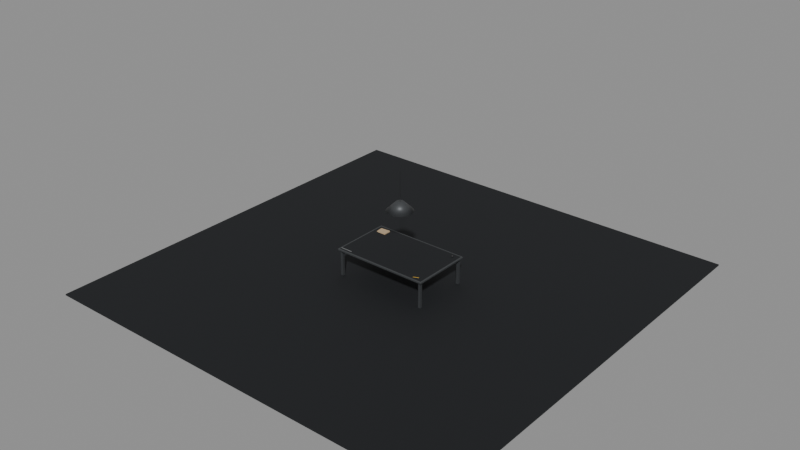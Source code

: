 # Source: BC001_LOC_ARCHIVE.blend  (saved by Blender 5.2.45; exported with 4.5.12 LTS)
import bpy
from mathutils import Matrix  # noqa: F401  (used for matrix-valued properties, if any)

bpy.ops.wm.read_factory_settings(use_empty=True)
scene = bpy.context.scene
scene.name = 'Scene'

# ---- collections
col_env_05_archive_light_table = bpy.data.collections.new('ENV_05_ARCHIVE_LIGHT_TABLE'); scene.collection.children.link(col_env_05_archive_light_table)

# ---- materials (node trees are filled in below, after node groups)
mat_mat_coronerblack = bpy.data.materials.new('MAT_CoronerBlack')
mat_mat_coronerblack.diffuse_color = (0.005605, 0.006995, 0.009134, 1.0)
mat_mat_paintedmetal_dark = bpy.data.materials.new('MAT_PaintedMetal_Dark')
mat_mat_paintedmetal_dark.diffuse_color = (0.07, 0.075, 0.08, 1.0)
mat_mat_plastic_black = bpy.data.materials.new('MAT_Plastic_Black')
mat_mat_plastic_black.diffuse_color = (0.02, 0.02, 0.022, 1.0)
mat_mat_steel_brushed = bpy.data.materials.new('MAT_Steel_Brushed')
mat_mat_steel_brushed.diffuse_color = (0.55, 0.56, 0.57, 1.0)
mat_mat_retailyellow_editorial = bpy.data.materials.new('MAT_RetailYellow_Editorial')
mat_mat_retailyellow_editorial.diffuse_color = (0.807, 0.5029, 0.05613, 1.0)
mat_mat_cardboard = bpy.data.materials.new('MAT_Cardboard')
mat_mat_cardboard.diffuse_color = (0.485, 0.36, 0.22, 1.0)

# ---- material node trees
mat_mat_coronerblack.use_nodes = True; mat_mat_coronerblack.node_tree.nodes.clear()
_N = mat_mat_coronerblack.node_tree.nodes; _L = mat_mat_coronerblack.node_tree.links
n0 = _N.new('ShaderNodeBsdfPrincipled'); n0.name = 'Principled BSDF'; n0.location = (-200, 100)
n0.inputs[0].default_value = (0.005605, 0.006995, 0.009134, 1.0)
n0.inputs[2].default_value = 0.8
n0.inputs[10].default_value = 0.005
n1 = _N.new('ShaderNodeOutputMaterial'); n1.name = 'Material Output'; n1.location = (200, 100)
_L.new(n0.outputs[0], n1.inputs[0])
n1.is_active_output = True
mat_mat_paintedmetal_dark.use_nodes = True; mat_mat_paintedmetal_dark.node_tree.nodes.clear()
_N = mat_mat_paintedmetal_dark.node_tree.nodes; _L = mat_mat_paintedmetal_dark.node_tree.links
n0 = _N.new('ShaderNodeBsdfPrincipled'); n0.name = 'Principled BSDF'; n0.location = (-200, 100)
n0.inputs[1].default_value = 0.4
n0.inputs[10].default_value = 0.005
n1 = _N.new('ShaderNodeOutputMaterial'); n1.name = 'Material Output'; n1.location = (200, 100)
n2 = _N.new('ShaderNodeTexCoord'); n2.name = 'Texture Coordinate'; n2.location = (0, 0)
n3 = _N.new('ShaderNodeTexNoise'); n3.name = 'Noise Texture'; n3.location = (0, 0)
n3.width = 160
n3.inputs[2].default_value = 40.0
n3.inputs[3].default_value = 8.0
n4 = _N.new('ShaderNodeValToRGB'); n4.name = 'Color Ramp'; n4.location = (0, 0)
while len(n4.color_ramp.elements) > 1: n4.color_ramp.elements.remove(n4.color_ramp.elements[-1])
n4.color_ramp.elements[0].position = 0.0; n4.color_ramp.elements[0].color = (0.06, 0.065, 0.07, 1.0)
_e = n4.color_ramp.elements.new(1.0); _e.color = (0.08, 0.085, 0.09, 1.0)
n5 = _N.new('ShaderNodeBump'); n5.name = 'Bump'; n5.location = (0, 0)
n5.inputs[0].default_value = 0.03
n5.inputs[1].default_value = 0.002
_L.new(n0.outputs[0], n1.inputs[0])
_L.new(n2.outputs[3], n3.inputs[0])
_L.new(n3.outputs[0], n4.inputs[0])
_L.new(n4.outputs[0], n0.inputs[0])
_L.new(n3.outputs[0], n5.inputs[3])
_L.new(n5.outputs[0], n0.inputs[5])
n1.is_active_output = True
mat_mat_plastic_black.use_nodes = True; mat_mat_plastic_black.node_tree.nodes.clear()
_N = mat_mat_plastic_black.node_tree.nodes; _L = mat_mat_plastic_black.node_tree.links
n0 = _N.new('ShaderNodeBsdfPrincipled'); n0.name = 'Principled BSDF'; n0.location = (-200, 100)
n0.inputs[0].default_value = (0.02, 0.02, 0.022, 1.0)
n0.inputs[2].default_value = 0.4
n0.inputs[10].default_value = 0.005
n1 = _N.new('ShaderNodeOutputMaterial'); n1.name = 'Material Output'; n1.location = (200, 100)
_L.new(n0.outputs[0], n1.inputs[0])
n1.is_active_output = True
mat_mat_steel_brushed.use_nodes = True; mat_mat_steel_brushed.node_tree.nodes.clear()
_N = mat_mat_steel_brushed.node_tree.nodes; _L = mat_mat_steel_brushed.node_tree.links
n0 = _N.new('ShaderNodeBsdfPrincipled'); n0.name = 'Principled BSDF'; n0.location = (-200, 100)
n0.inputs[0].default_value = (0.55, 0.56, 0.57, 1.0)
n0.inputs[1].default_value = 1.0
n0.inputs[2].default_value = 0.35
n0.inputs[10].default_value = 0.005
n1 = _N.new('ShaderNodeOutputMaterial'); n1.name = 'Material Output'; n1.location = (200, 100)
_L.new(n0.outputs[0], n1.inputs[0])
n1.is_active_output = True
mat_mat_retailyellow_editorial.use_nodes = True; mat_mat_retailyellow_editorial.node_tree.nodes.clear()
_N = mat_mat_retailyellow_editorial.node_tree.nodes; _L = mat_mat_retailyellow_editorial.node_tree.links
n0 = _N.new('ShaderNodeBsdfPrincipled'); n0.name = 'Principled BSDF'; n0.location = (-200, 100)
n0.inputs[0].default_value = (0.807, 0.5029, 0.05613, 1.0)
n0.inputs[10].default_value = 0.005
n1 = _N.new('ShaderNodeOutputMaterial'); n1.name = 'Material Output'; n1.location = (200, 100)
_L.new(n0.outputs[0], n1.inputs[0])
n1.is_active_output = True
mat_mat_cardboard.use_nodes = True; mat_mat_cardboard.node_tree.nodes.clear()
_N = mat_mat_cardboard.node_tree.nodes; _L = mat_mat_cardboard.node_tree.links
n0 = _N.new('ShaderNodeBsdfPrincipled'); n0.name = 'Principled BSDF'; n0.location = (-200, 100)
n0.inputs[2].default_value = 0.85
n0.inputs[10].default_value = 0.005
n1 = _N.new('ShaderNodeOutputMaterial'); n1.name = 'Material Output'; n1.location = (200, 100)
n2 = _N.new('ShaderNodeTexCoord'); n2.name = 'Texture Coordinate'; n2.location = (0, 0)
n3 = _N.new('ShaderNodeTexWave'); n3.name = 'Wave Texture'; n3.location = (0, 0)
n3.width = 160
n3.bands_direction = 'Y'
n3.inputs[1].default_value = 30.0
n3.inputs[2].default_value = 4.0
n4 = _N.new('ShaderNodeValToRGB'); n4.name = 'Color Ramp'; n4.location = (0, 0)
while len(n4.color_ramp.elements) > 1: n4.color_ramp.elements.remove(n4.color_ramp.elements[-1])
n4.color_ramp.elements[0].position = 0.0; n4.color_ramp.elements[0].color = (0.45, 0.33, 0.2, 1.0)
_e = n4.color_ramp.elements.new(1.0); _e.color = (0.52, 0.39, 0.24, 1.0)
n5 = _N.new('ShaderNodeBump'); n5.name = 'Bump'; n5.location = (0, 0)
n5.inputs[0].default_value = 0.1
n5.inputs[1].default_value = 0.002
_L.new(n0.outputs[0], n1.inputs[0])
_L.new(n2.outputs[3], n3.inputs[0])
_L.new(n3.outputs[1], n4.inputs[0])
_L.new(n4.outputs[0], n0.inputs[0])
_L.new(n3.outputs[1], n5.inputs[3])
_L.new(n5.outputs[0], n0.inputs[5])
n1.is_active_output = True

# ---- meshes
me_ar_floor = bpy.data.meshes.new('AR_Floor')
me_ar_floor.from_pydata([(-7.0, -7.0, -0.02), (7.0, -7.0, -0.02), (7.0, 7.0, -0.02), (-7.0, 7.0, -0.02), (-7.0, -7.0, 0.02), (7.0, -7.0, 0.02), (7.0, 7.0, 0.02), (-7.0, 7.0, 0.02)], [], [(0, 3, 2, 1), (4, 5, 6, 7), (0, 1, 5, 4), (1, 2, 6, 5), (2, 3, 7, 6), (3, 0, 4, 7)])
me_ar_floor.materials.append(mat_mat_coronerblack)
me_ar_floor.update()
me_ar_table_top = bpy.data.meshes.new('AR_Table_Top')
me_ar_table_top.from_pydata([(-1.6, -1.0, -0.03), (1.6, -1.0, -0.03), (1.6, 1.0, -0.03), (-1.6, 1.0, -0.03), (-1.6, -1.0, 0.03), (1.6, -1.0, 0.03), (1.6, 1.0, 0.03), (-1.6, 1.0, 0.03)], [], [(0, 3, 2, 1), (4, 5, 6, 7), (0, 1, 5, 4), (1, 2, 6, 5), (2, 3, 7, 6), (3, 0, 4, 7)])
me_ar_table_top.materials.append(mat_mat_paintedmetal_dark)
me_ar_table_top.update()
me_ar_table_felt = bpy.data.meshes.new('AR_Table_Felt')
me_ar_table_felt.from_pydata([(-1.55, -0.95, -0.001), (1.55, -0.95, -0.001), (1.55, 0.95, -0.001), (-1.55, 0.95, -0.001), (-1.55, -0.95, 0.001), (1.55, -0.95, 0.001), (1.55, 0.95, 0.001), (-1.55, 0.95, 0.001)], [], [(0, 3, 2, 1), (4, 5, 6, 7), (0, 1, 5, 4), (1, 2, 6, 5), (2, 3, 7, 6), (3, 0, 4, 7)])
me_ar_table_felt.materials.append(mat_mat_coronerblack)
me_ar_table_felt.update()
me_ar_table_leg__1_1 = bpy.data.meshes.new('AR_Table_Leg_-1-1')
me_ar_table_leg__1_1.from_pydata([(-0.04, -0.04, -0.42), (0.04, -0.04, -0.42), (0.04, 0.04, -0.42), (-0.04, 0.04, -0.42), (-0.04, -0.04, 0.42), (0.04, -0.04, 0.42), (0.04, 0.04, 0.42), (-0.04, 0.04, 0.42)], [], [(0, 3, 2, 1), (4, 5, 6, 7), (0, 1, 5, 4), (1, 2, 6, 5), (2, 3, 7, 6), (3, 0, 4, 7)])
me_ar_table_leg__1_1.materials.append(mat_mat_paintedmetal_dark)
me_ar_table_leg__1_1.update()
me_ar_table_leg__1_1_1 = bpy.data.meshes.new('AR_Table_Leg_-1+1')
me_ar_table_leg__1_1_1.from_pydata([(-0.04, -0.04, -0.42), (0.04, -0.04, -0.42), (0.04, 0.04, -0.42), (-0.04, 0.04, -0.42), (-0.04, -0.04, 0.42), (0.04, -0.04, 0.42), (0.04, 0.04, 0.42), (-0.04, 0.04, 0.42)], [], [(0, 3, 2, 1), (4, 5, 6, 7), (0, 1, 5, 4), (1, 2, 6, 5), (2, 3, 7, 6), (3, 0, 4, 7)])
me_ar_table_leg__1_1_1.materials.append(mat_mat_paintedmetal_dark)
me_ar_table_leg__1_1_1.update()
me_ar_table_leg__1_1_2 = bpy.data.meshes.new('AR_Table_Leg_+1-1')
me_ar_table_leg__1_1_2.from_pydata([(-0.04, -0.04, -0.42), (0.04, -0.04, -0.42), (0.04, 0.04, -0.42), (-0.04, 0.04, -0.42), (-0.04, -0.04, 0.42), (0.04, -0.04, 0.42), (0.04, 0.04, 0.42), (-0.04, 0.04, 0.42)], [], [(0, 3, 2, 1), (4, 5, 6, 7), (0, 1, 5, 4), (1, 2, 6, 5), (2, 3, 7, 6), (3, 0, 4, 7)])
me_ar_table_leg__1_1_2.materials.append(mat_mat_paintedmetal_dark)
me_ar_table_leg__1_1_2.update()
me_ar_table_leg__1_1_3 = bpy.data.meshes.new('AR_Table_Leg_+1+1')
me_ar_table_leg__1_1_3.from_pydata([(-0.04, -0.04, -0.42), (0.04, -0.04, -0.42), (0.04, 0.04, -0.42), (-0.04, 0.04, -0.42), (-0.04, -0.04, 0.42), (0.04, -0.04, 0.42), (0.04, 0.04, 0.42), (-0.04, 0.04, 0.42)], [], [(0, 3, 2, 1), (4, 5, 6, 7), (0, 1, 5, 4), (1, 2, 6, 5), (2, 3, 7, 6), (3, 0, 4, 7)])
me_ar_table_leg__1_1_3.materials.append(mat_mat_paintedmetal_dark)
me_ar_table_leg__1_1_3.update()
me_ar_lamp_shade = bpy.data.meshes.new('AR_Lamp_Shade')
me_ar_lamp_shade.from_pydata([(0.42, 0.0, 0.0), (0.4119, 0.08194, 0.0), (0.388, 0.1607, 0.0), (0.3492, 0.2333, 0.0), (0.297, 0.297, 0.0), (0.2333, 0.3492, 0.0), (0.1607, 0.388, 0.0), (0.08194, 0.4119, 0.0), (2.572e-17, 0.42, 0.0), (-0.08194, 0.4119, 0.0), (-0.1607, 0.388, 0.0), (-0.2333, 0.3492, 0.0), (-0.297, 0.297, 0.0), (-0.3492, 0.2333, 0.0), (-0.388, 0.1607, 0.0), (-0.4119, 0.08194, 0.0), (-0.42, 5.144e-17, 0.0), (-0.4119, -0.08194, 0.0), (-0.388, -0.1607, 0.0), (-0.3492, -0.2333, 0.0), (-0.297, -0.297, 0.0), (-0.2333, -0.3492, 0.0), (-0.1607, -0.388, 0.0), (-0.08194, -0.4119, 0.0), (-7.715e-17, -0.42, 0.0), (0.08194, -0.4119, 0.0), (0.1607, -0.388, 0.0), (0.2333, -0.3492, 0.0), (0.297, -0.297, 0.0), (0.3492, -0.2333, 0.0), (0.388, -0.1607, 0.0), (0.4119, -0.08194, 0.0), (0.12, 0.0, 0.3), (0.1177, 0.02341, 0.3), (0.1109, 0.04592, 0.3), (0.09978, 0.06667, 0.3), (0.08485, 0.08485, 0.3), (0.06667, 0.09978, 0.3), (0.04592, 0.1109, 0.3), (0.02341, 0.1177, 0.3), (7.348e-18, 0.12, 0.3), (-0.02341, 0.1177, 0.3), (-0.04592, 0.1109, 0.3), (-0.06667, 0.09978, 0.3), (-0.08485, 0.08485, 0.3), (-0.09978, 0.06667, 0.3), (-0.1109, 0.04592, 0.3), (-0.1177, 0.02341, 0.3), (-0.12, 1.47e-17, 0.3), (-0.1177, -0.02341, 0.3), (-0.1109, -0.04592, 0.3), (-0.09978, -0.06667, 0.3), (-0.08485, -0.08485, 0.3), (-0.06667, -0.09978, 0.3), (-0.04592, -0.1109, 0.3), (-0.02341, -0.1177, 0.3), (-2.204e-17, -0.12, 0.3), (0.02341, -0.1177, 0.3), (0.04592, -0.1109, 0.3), (0.06667, -0.09978, 0.3), (0.08485, -0.08485, 0.3), (0.09978, -0.06667, 0.3), (0.1109, -0.04592, 0.3), (0.1177, -0.02341, 0.3)], [], [(0, 1, 33, 32), (1, 2, 34, 33), (2, 3, 35, 34), (3, 4, 36, 35), (4, 5, 37, 36), (5, 6, 38, 37), (6, 7, 39, 38), (7, 8, 40, 39), (8, 9, 41, 40), (9, 10, 42, 41), (10, 11, 43, 42), (11, 12, 44, 43), (12, 13, 45, 44), (13, 14, 46, 45), (14, 15, 47, 46), (15, 16, 48, 47), (16, 17, 49, 48), (17, 18, 50, 49), (18, 19, 51, 50), (19, 20, 52, 51), (20, 21, 53, 52), (21, 22, 54, 53), (22, 23, 55, 54), (23, 24, 56, 55), (24, 25, 57, 56), (25, 26, 58, 57), (26, 27, 59, 58), (27, 28, 60, 59), (28, 29, 61, 60), (29, 30, 62, 61), (30, 31, 63, 62), (31, 0, 32, 63), (31, 30, 29, 28, 27, 26, 25, 24, 23, 22, 21, 20, 19, 18, 17, 16, 15, 14, 13, 12, 11, 10, 9, 8, 7, 6, 5, 4, 3, 2, 1, 0), (32, 33, 34, 35, 36, 37, 38, 39, 40, 41, 42, 43, 44, 45, 46, 47, 48, 49, 50, 51, 52, 53, 54, 55, 56, 57, 58, 59, 60, 61, 62, 63)])
me_ar_lamp_shade.polygons.foreach_set('use_smooth', [True] * 34)
me_ar_lamp_shade.materials.append(mat_mat_paintedmetal_dark)
me_ar_lamp_shade.update()
me_ar_lamp_cord = bpy.data.meshes.new('AR_Lamp_Cord')
me_ar_lamp_cord.from_pydata([(-0.005, -0.005, -0.7), (0.005, -0.005, -0.7), (0.005, 0.005, -0.7), (-0.005, 0.005, -0.7), (-0.005, -0.005, 0.7), (0.005, -0.005, 0.7), (0.005, 0.005, 0.7), (-0.005, 0.005, 0.7)], [], [(0, 3, 2, 1), (4, 5, 6, 7), (0, 1, 5, 4), (1, 2, 6, 5), (2, 3, 7, 6), (3, 0, 4, 7)])
me_ar_lamp_cord.materials.append(mat_mat_plastic_black)
me_ar_lamp_cord.update()
me_ar_ruler = bpy.data.meshes.new('AR_Ruler')
me_ar_ruler.from_pydata([(-0.2, -0.0175, -0.002), (0.2, -0.0175, -0.002), (0.2, 0.0175, -0.002), (-0.2, 0.0175, -0.002), (-0.2, -0.0175, 0.002), (0.2, -0.0175, 0.002), (0.2, 0.0175, 0.002), (-0.2, 0.0175, 0.002)], [], [(0, 3, 2, 1), (4, 5, 6, 7), (0, 1, 5, 4), (1, 2, 6, 5), (2, 3, 7, 6), (3, 0, 4, 7)])
me_ar_ruler.materials.append(mat_mat_steel_brushed)
me_ar_ruler.update()
me_ar_pencil = bpy.data.meshes.new('AR_Pencil')
me_ar_pencil.from_pydata([(-0.09, -0.004, -0.004), (0.09, -0.004, -0.004), (0.09, 0.004, -0.004), (-0.09, 0.004, -0.004), (-0.09, -0.004, 0.004), (0.09, -0.004, 0.004), (0.09, 0.004, 0.004), (-0.09, 0.004, 0.004)], [], [(0, 3, 2, 1), (4, 5, 6, 7), (0, 1, 5, 4), (1, 2, 6, 5), (2, 3, 7, 6), (3, 0, 4, 7)])
me_ar_pencil.materials.append(mat_mat_retailyellow_editorial)
me_ar_pencil.update()
me_ar_loupe = bpy.data.meshes.new('AR_Loupe')
me_ar_loupe.from_pydata([(0.03, 0.0, 0.0), (0.02853, 0.009271, 0.0), (0.02427, 0.01763, 0.0), (0.01763, 0.02427, 0.0), (0.009271, 0.02853, 0.0), (1.837e-18, 0.03, 0.0), (-0.009271, 0.02853, 0.0), (-0.01763, 0.02427, 0.0), (-0.02427, 0.01763, 0.0), (-0.02853, 0.009271, 0.0), (-0.03, 3.674e-18, 0.0), (-0.02853, -0.009271, 0.0), (-0.02427, -0.01763, 0.0), (-0.01763, -0.02427, 0.0), (-0.009271, -0.02853, 0.0), (-5.511e-18, -0.03, 0.0), (0.009271, -0.02853, 0.0), (0.01763, -0.02427, 0.0), (0.02427, -0.01763, 0.0), (0.02853, -0.009271, 0.0), (0.03, 0.0, 0.045), (0.02853, 0.009271, 0.045), (0.02427, 0.01763, 0.045), (0.01763, 0.02427, 0.045), (0.009271, 0.02853, 0.045), (1.837e-18, 0.03, 0.045), (-0.009271, 0.02853, 0.045), (-0.01763, 0.02427, 0.045), (-0.02427, 0.01763, 0.045), (-0.02853, 0.009271, 0.045), (-0.03, 3.674e-18, 0.045), (-0.02853, -0.009271, 0.045), (-0.02427, -0.01763, 0.045), (-0.01763, -0.02427, 0.045), (-0.009271, -0.02853, 0.045), (-5.511e-18, -0.03, 0.045), (0.009271, -0.02853, 0.045), (0.01763, -0.02427, 0.045), (0.02427, -0.01763, 0.045), (0.02853, -0.009271, 0.045)], [], [(0, 1, 21, 20), (1, 2, 22, 21), (2, 3, 23, 22), (3, 4, 24, 23), (4, 5, 25, 24), (5, 6, 26, 25), (6, 7, 27, 26), (7, 8, 28, 27), (8, 9, 29, 28), (9, 10, 30, 29), (10, 11, 31, 30), (11, 12, 32, 31), (12, 13, 33, 32), (13, 14, 34, 33), (14, 15, 35, 34), (15, 16, 36, 35), (16, 17, 37, 36), (17, 18, 38, 37), (18, 19, 39, 38), (19, 0, 20, 39), (19, 18, 17, 16, 15, 14, 13, 12, 11, 10, 9, 8, 7, 6, 5, 4, 3, 2, 1, 0), (20, 21, 22, 23, 24, 25, 26, 27, 28, 29, 30, 31, 32, 33, 34, 35, 36, 37, 38, 39)])
me_ar_loupe.polygons.foreach_set('use_smooth', [True] * 22)
me_ar_loupe.materials.append(mat_mat_plastic_black)
me_ar_loupe.update()
me_ar_folderstack_0 = bpy.data.meshes.new('AR_FolderStack_0')
me_ar_folderstack_0.from_pydata([(-0.16, -0.12, -0.005), (0.16, -0.12, -0.005), (0.16, 0.12, -0.005), (-0.16, 0.12, -0.005), (-0.16, -0.12, 0.005), (0.16, -0.12, 0.005), (0.16, 0.12, 0.005), (-0.16, 0.12, 0.005)], [], [(0, 3, 2, 1), (4, 5, 6, 7), (0, 1, 5, 4), (1, 2, 6, 5), (2, 3, 7, 6), (3, 0, 4, 7)])
me_ar_folderstack_0.materials.append(mat_mat_cardboard)
me_ar_folderstack_0.update()
me_ar_folderstack_1 = bpy.data.meshes.new('AR_FolderStack_1')
me_ar_folderstack_1.from_pydata([(-0.16, -0.12, -0.005), (0.16, -0.12, -0.005), (0.16, 0.12, -0.005), (-0.16, 0.12, -0.005), (-0.16, -0.12, 0.005), (0.16, -0.12, 0.005), (0.16, 0.12, 0.005), (-0.16, 0.12, 0.005)], [], [(0, 3, 2, 1), (4, 5, 6, 7), (0, 1, 5, 4), (1, 2, 6, 5), (2, 3, 7, 6), (3, 0, 4, 7)])
me_ar_folderstack_1.materials.append(mat_mat_cardboard)
me_ar_folderstack_1.update()
me_ar_folderstack_2 = bpy.data.meshes.new('AR_FolderStack_2')
me_ar_folderstack_2.from_pydata([(-0.16, -0.12, -0.005), (0.16, -0.12, -0.005), (0.16, 0.12, -0.005), (-0.16, 0.12, -0.005), (-0.16, -0.12, 0.005), (0.16, -0.12, 0.005), (0.16, 0.12, 0.005), (-0.16, 0.12, 0.005)], [], [(0, 3, 2, 1), (4, 5, 6, 7), (0, 1, 5, 4), (1, 2, 6, 5), (2, 3, 7, 6), (3, 0, 4, 7)])
me_ar_folderstack_2.materials.append(mat_mat_cardboard)
me_ar_folderstack_2.update()

# ---- objects
ob_ar_floor = bpy.data.objects.new('AR_Floor', me_ar_floor)
ob_ar_table_top = bpy.data.objects.new('AR_Table_Top', me_ar_table_top)
ob_ar_table_felt = bpy.data.objects.new('AR_Table_Felt', me_ar_table_felt)
ob_ar_table_leg__1_1 = bpy.data.objects.new('AR_Table_Leg_-1-1', me_ar_table_leg__1_1)
ob_ar_table_leg__1_1_1 = bpy.data.objects.new('AR_Table_Leg_-1+1', me_ar_table_leg__1_1_1)
ob_ar_table_leg__1_1_2 = bpy.data.objects.new('AR_Table_Leg_+1-1', me_ar_table_leg__1_1_2)
ob_ar_table_leg__1_1_3 = bpy.data.objects.new('AR_Table_Leg_+1+1', me_ar_table_leg__1_1_3)
ob_ar_lamp_shade = bpy.data.objects.new('AR_Lamp_Shade', me_ar_lamp_shade)
ob_ar_lamp_cord = bpy.data.objects.new('AR_Lamp_Cord', me_ar_lamp_cord)
ob_ar_ruler = bpy.data.objects.new('AR_Ruler', me_ar_ruler)
ob_ar_pencil = bpy.data.objects.new('AR_Pencil', me_ar_pencil)
ob_ar_loupe = bpy.data.objects.new('AR_Loupe', me_ar_loupe)
ob_ar_folderstack_0 = bpy.data.objects.new('AR_FolderStack_0', me_ar_folderstack_0)
ob_ar_folderstack_1 = bpy.data.objects.new('AR_FolderStack_1', me_ar_folderstack_1)
ob_ar_folderstack_2 = bpy.data.objects.new('AR_FolderStack_2', me_ar_folderstack_2)

# ---- transforms, parenting, visibility, modifiers, constraints
ob_ar_floor.location = (0.0, 0.0, -0.02)
ob_ar_table_top.location = (0.0, 0.0, 0.87)
_m = ob_ar_table_top.modifiers.new('Bevel', 'BEVEL')
_m.width = 0.01
_m.width_pct = 0.01
_m.segments = 2
ob_ar_table_felt.location = (0.0, 0.0, 0.901)
ob_ar_table_leg__1_1.location = (-1.5, -0.9, 0.42)
ob_ar_table_leg__1_1_1.location = (-1.5, 0.9, 0.42)
ob_ar_table_leg__1_1_2.location = (1.5, -0.9, 0.42)
ob_ar_table_leg__1_1_3.location = (1.5, 0.9, 0.42)
ob_ar_lamp_shade.location = (0.0, 0.0, 2.3)
ob_ar_lamp_cord.location = (0.0, 0.0, 3.0)
ob_ar_ruler.location = (-1.35, -0.88, 0.904)
ob_ar_pencil.location = (1.3, -0.85, 0.906)
ob_ar_pencil.rotation_euler = (0.0, 0.0, 0.4)
ob_ar_loupe.location = (1.35, 0.8, 0.9)
ob_ar_folderstack_0.location = (-1.25, 0.7, 0.91)
ob_ar_folderstack_1.location = (-1.25, 0.7, 0.922)
ob_ar_folderstack_1.rotation_euler = (0.0, 0.0, 0.05)
ob_ar_folderstack_2.location = (-1.25, 0.7, 0.934)
ob_ar_folderstack_2.rotation_euler = (0.0, 0.0, 0.1)

# ---- collection membership
col_env_05_archive_light_table.objects.link(ob_ar_floor)
col_env_05_archive_light_table.objects.link(ob_ar_table_top)
col_env_05_archive_light_table.objects.link(ob_ar_table_felt)
col_env_05_archive_light_table.objects.link(ob_ar_table_leg__1_1)
col_env_05_archive_light_table.objects.link(ob_ar_table_leg__1_1_1)
col_env_05_archive_light_table.objects.link(ob_ar_table_leg__1_1_2)
col_env_05_archive_light_table.objects.link(ob_ar_table_leg__1_1_3)
col_env_05_archive_light_table.objects.link(ob_ar_lamp_shade)
col_env_05_archive_light_table.objects.link(ob_ar_lamp_cord)
col_env_05_archive_light_table.objects.link(ob_ar_ruler)
col_env_05_archive_light_table.objects.link(ob_ar_pencil)
col_env_05_archive_light_table.objects.link(ob_ar_loupe)
col_env_05_archive_light_table.objects.link(ob_ar_folderstack_0)
col_env_05_archive_light_table.objects.link(ob_ar_folderstack_1)
col_env_05_archive_light_table.objects.link(ob_ar_folderstack_2)

# ---- scene / render settings (as saved in the file)
scene.frame_start = 1; scene.frame_end = 250; scene.frame_set(1)
scene.render.engine = 'BLENDER_EEVEE_NEXT'
scene.render.bake_bias = 0.0
scene.render.bake_samples = 0
scene.render.compositor_device = 'GPU'
scene.eevee.use_volume_custom_range = False
scene.eevee.fast_gi_thickness_near = 0.1
scene.eevee.fast_gi_thickness_far = 0.0
scene.eevee.ray_tracing_options.screen_trace_thickness = 0.1
bpy.context.view_layer.update()

# ---- added for rendering (the .blend has no active camera and no usable light): camera, sun + grey world if the file has none
cam_auto = bpy.data.cameras.new('AutoCamera')
cam_auto.lens = 50.0
cam_auto.sensor_width = 36.0
cam_auto.clip_end = 1000.0
ob_auto_camera = bpy.data.objects.new('AutoCamera', cam_auto)
scene.collection.objects.link(ob_auto_camera)
ob_auto_camera.location = (18.6425, -22.371, 16.744)
ob_auto_camera.rotation_euler = (1.09748, -7.21219e-08, 0.694738)
scene.camera = ob_auto_camera
light_auto_sun = bpy.data.lights.new('AutoSun', 'SUN')
light_auto_sun.energy = 3.0
light_auto_sun.angle = 0.0523599
ob_auto_sun = bpy.data.objects.new('AutoSun', light_auto_sun)
scene.collection.objects.link(ob_auto_sun)
ob_auto_sun.rotation_euler = (0.872665, 0.174533, 0.523599)
if scene.world is None:
    world_auto = bpy.data.worlds.new('AutoWorld')
    world_auto.color = (0.3, 0.3, 0.3)
    scene.world = world_auto
bpy.context.view_layer.update()

